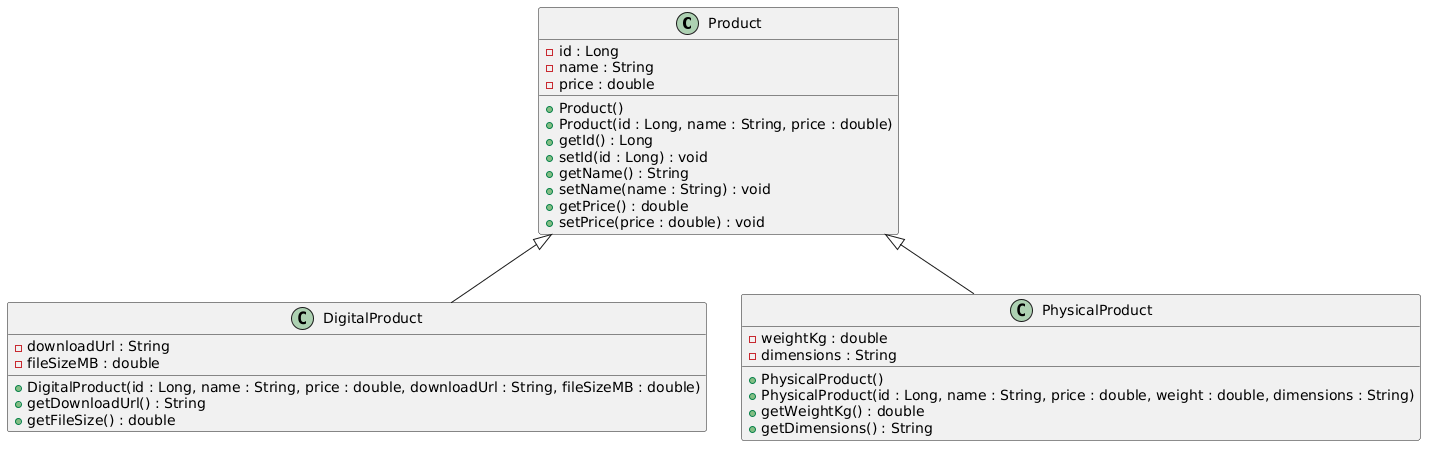

The diagram above was rendered by PlantUML. Its source (embedded in the PNG):
@startuml
class Product {
    - id : Long
    - name : String
    - price : double
    + Product()
    + Product(id : Long, name : String, price : double)
    + getId() : Long
    + setId(id : Long) : void
    + getName() : String
    + setName(name : String) : void
    + getPrice() : double
    + setPrice(price : double) : void
}

class DigitalProduct {
    - downloadUrl : String
    - fileSizeMB : double
    + DigitalProduct(id : Long, name : String, price : double, downloadUrl : String, fileSizeMB : double)
    + getDownloadUrl() : String
    + getFileSize() : double
}

class PhysicalProduct {
    - weightKg : double
    - dimensions : String
    + PhysicalProduct()
    + PhysicalProduct(id : Long, name : String, price : double, weight : double, dimensions : String)
    + getWeightKg() : double
    + getDimensions() : String
}

' <|-- is the inheritance (generalisation) arrow. The hollow triangle sits at the PARENT (Product) end.
Product <|-- DigitalProduct
Product <|-- PhysicalProduct
@enduml